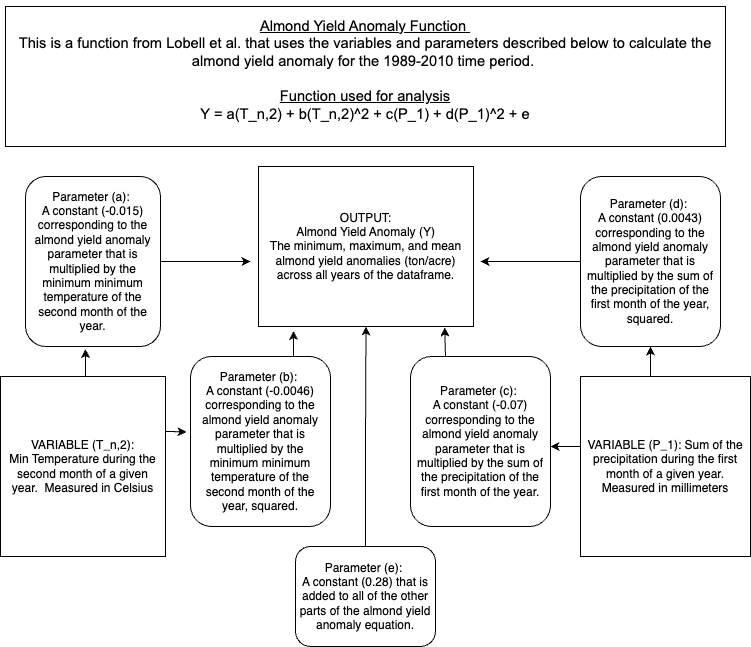

The diagram above was exported from draw.io. Its source (the exported page's mxGraphModel, read from the mxfile embedded in the PNG):
<mxGraphModel dx="1088" dy="817" grid="1" gridSize="10" guides="1" tooltips="1" connect="1" arrows="1" fold="1" page="1" pageScale="1" pageWidth="850" pageHeight="1100" math="0" shadow="0">
  <root>
    <mxCell id="0" />
    <mxCell id="1" parent="0" />
    <mxCell id="c5LKuyFAHd9WU0uYTQfT-2" value="OUTPUT:&lt;br&gt;Almond Yield Anomaly (Y)&lt;br&gt;The minimum, maximum, and mean almond yield anomalies (ton/acre) across all years of the dataframe." style="rounded=0;whiteSpace=wrap;html=1;" vertex="1" parent="1">
      <mxGeometry x="318" y="180" width="215" height="160" as="geometry" />
    </mxCell>
    <mxCell id="c5LKuyFAHd9WU0uYTQfT-27" value="" style="edgeStyle=orthogonalEdgeStyle;rounded=0;orthogonalLoop=1;jettySize=auto;html=1;" edge="1" parent="1" source="c5LKuyFAHd9WU0uYTQfT-4" target="c5LKuyFAHd9WU0uYTQfT-16">
      <mxGeometry relative="1" as="geometry">
        <Array as="points">
          <mxPoint x="710" y="380" />
          <mxPoint x="710" y="380" />
        </Array>
      </mxGeometry>
    </mxCell>
    <mxCell id="c5LKuyFAHd9WU0uYTQfT-28" value="" style="edgeStyle=orthogonalEdgeStyle;rounded=0;orthogonalLoop=1;jettySize=auto;html=1;" edge="1" parent="1" source="c5LKuyFAHd9WU0uYTQfT-4" target="c5LKuyFAHd9WU0uYTQfT-15">
      <mxGeometry relative="1" as="geometry">
        <Array as="points">
          <mxPoint x="620" y="460" />
          <mxPoint x="620" y="460" />
        </Array>
      </mxGeometry>
    </mxCell>
    <mxCell id="c5LKuyFAHd9WU0uYTQfT-4" value="VARIABLE (P_1): Sum of the precipitation during the first month of a given year. Measured in millimeters" style="rounded=0;whiteSpace=wrap;html=1;" vertex="1" parent="1">
      <mxGeometry x="640" y="390" width="170" height="180" as="geometry" />
    </mxCell>
    <mxCell id="c5LKuyFAHd9WU0uYTQfT-22" style="edgeStyle=orthogonalEdgeStyle;rounded=0;orthogonalLoop=1;jettySize=auto;html=1;entryX=0.444;entryY=1.015;entryDx=0;entryDy=0;entryPerimeter=0;" edge="1" parent="1" source="c5LKuyFAHd9WU0uYTQfT-6" target="c5LKuyFAHd9WU0uYTQfT-13">
      <mxGeometry relative="1" as="geometry">
        <Array as="points">
          <mxPoint x="145" y="380" />
          <mxPoint x="145" y="380" />
        </Array>
      </mxGeometry>
    </mxCell>
    <mxCell id="c5LKuyFAHd9WU0uYTQfT-23" style="edgeStyle=orthogonalEdgeStyle;rounded=0;orthogonalLoop=1;jettySize=auto;html=1;entryX=-0.029;entryY=0.444;entryDx=0;entryDy=0;entryPerimeter=0;" edge="1" parent="1" source="c5LKuyFAHd9WU0uYTQfT-6" target="c5LKuyFAHd9WU0uYTQfT-14">
      <mxGeometry relative="1" as="geometry">
        <Array as="points">
          <mxPoint x="230" y="445" />
          <mxPoint x="230" y="445" />
        </Array>
      </mxGeometry>
    </mxCell>
    <mxCell id="c5LKuyFAHd9WU0uYTQfT-6" value="VARIABLE (T_n,2): &lt;br&gt;Min Temperature during the second month of a given year.&amp;nbsp; Measured in Celsius" style="rounded=0;whiteSpace=wrap;html=1;" vertex="1" parent="1">
      <mxGeometry x="60" y="390" width="165" height="180" as="geometry" />
    </mxCell>
    <mxCell id="c5LKuyFAHd9WU0uYTQfT-11" value="&lt;p style=&quot;line-height:1.38;margin-top:0pt;margin-bottom:0pt;&quot; dir=&quot;ltr&quot;&gt;&lt;/p&gt;&lt;div&gt;&lt;/div&gt;&lt;span style=&quot;font-size: 11pt; font-family: Arial; background-color: transparent; font-variant-numeric: normal; font-variant-east-asian: normal; font-variant-alternates: normal; vertical-align: baseline;&quot;&gt;&lt;br&gt;&lt;u&gt;Almond Yield Anomaly Function&amp;nbsp;&lt;/u&gt;&lt;br&gt;This is a function from Lobell et al. that uses the variables and parameters described below to calculate the almond yield anomaly for the 1989-2010 time period.&amp;nbsp;&lt;br&gt;&lt;br&gt;&lt;u&gt;Function used for analysis&lt;/u&gt;&lt;br&gt;Y = a(T_n,2) + b(T_n,2)^2 + c(P_1) + d(P_1)^2 + e&lt;br&gt;&lt;br&gt;&lt;/span&gt;&lt;p&gt;&lt;/p&gt;&lt;span id=&quot;docs-internal-guid-b1542dd7-7fff-22c0-5ea7-75927910e1ba&quot;&gt;&lt;/span&gt;" style="rounded=0;whiteSpace=wrap;html=1;" vertex="1" parent="1">
      <mxGeometry x="65" y="20" width="720" height="140" as="geometry" />
    </mxCell>
    <mxCell id="c5LKuyFAHd9WU0uYTQfT-20" style="edgeStyle=orthogonalEdgeStyle;rounded=0;orthogonalLoop=1;jettySize=auto;html=1;exitX=1;exitY=0.5;exitDx=0;exitDy=0;" edge="1" parent="1" source="c5LKuyFAHd9WU0uYTQfT-13">
      <mxGeometry relative="1" as="geometry">
        <mxPoint x="310" y="275" as="targetPoint" />
      </mxGeometry>
    </mxCell>
    <mxCell id="c5LKuyFAHd9WU0uYTQfT-13" value="Parameter (a):&amp;nbsp;&lt;br&gt;A constant (-0.015) corresponding to the almond yield anomaly parameter that is multiplied by the minimum minimum temperature of the second month of the year." style="rounded=1;whiteSpace=wrap;html=1;" vertex="1" parent="1">
      <mxGeometry x="85" y="190" width="135" height="170" as="geometry" />
    </mxCell>
    <mxCell id="c5LKuyFAHd9WU0uYTQfT-24" style="edgeStyle=orthogonalEdgeStyle;rounded=0;orthogonalLoop=1;jettySize=auto;html=1;exitX=0.75;exitY=0;exitDx=0;exitDy=0;entryX=0.163;entryY=1.028;entryDx=0;entryDy=0;entryPerimeter=0;" edge="1" parent="1" source="c5LKuyFAHd9WU0uYTQfT-14" target="c5LKuyFAHd9WU0uYTQfT-2">
      <mxGeometry relative="1" as="geometry" />
    </mxCell>
    <mxCell id="c5LKuyFAHd9WU0uYTQfT-14" value="Parameter (b):&amp;nbsp;&lt;br&gt;A constant (-0.0046) corresponding to the almond yield anomaly parameter that is multiplied by the minimum minimum temperature of the second month of the year, squared." style="rounded=1;whiteSpace=wrap;html=1;" vertex="1" parent="1">
      <mxGeometry x="250" y="370" width="140" height="170" as="geometry" />
    </mxCell>
    <mxCell id="c5LKuyFAHd9WU0uYTQfT-29" style="edgeStyle=orthogonalEdgeStyle;rounded=0;orthogonalLoop=1;jettySize=auto;html=1;exitX=0.25;exitY=0;exitDx=0;exitDy=0;entryX=0.866;entryY=1.006;entryDx=0;entryDy=0;entryPerimeter=0;" edge="1" parent="1" source="c5LKuyFAHd9WU0uYTQfT-15" target="c5LKuyFAHd9WU0uYTQfT-2">
      <mxGeometry relative="1" as="geometry" />
    </mxCell>
    <mxCell id="c5LKuyFAHd9WU0uYTQfT-15" value="Parameter (c):&amp;nbsp;&lt;br&gt;A constant (-0.07) corresponding to the almond yield anomaly parameter that is multiplied by the sum of the precipitation of the first month of the year." style="rounded=1;whiteSpace=wrap;html=1;" vertex="1" parent="1">
      <mxGeometry x="470" y="370" width="140" height="170" as="geometry" />
    </mxCell>
    <mxCell id="c5LKuyFAHd9WU0uYTQfT-25" style="edgeStyle=orthogonalEdgeStyle;rounded=0;orthogonalLoop=1;jettySize=auto;html=1;" edge="1" parent="1" source="c5LKuyFAHd9WU0uYTQfT-16">
      <mxGeometry relative="1" as="geometry">
        <mxPoint x="540" y="275" as="targetPoint" />
      </mxGeometry>
    </mxCell>
    <mxCell id="c5LKuyFAHd9WU0uYTQfT-16" value="Parameter (d):&amp;nbsp;&lt;br&gt;A constant (0.0043) corresponding to the almond yield anomaly parameter that is multiplied by the sum of the precipitation of the first month of the year, squared." style="rounded=1;whiteSpace=wrap;html=1;" vertex="1" parent="1">
      <mxGeometry x="640" y="190" width="140" height="170" as="geometry" />
    </mxCell>
    <mxCell id="c5LKuyFAHd9WU0uYTQfT-30" style="edgeStyle=orthogonalEdgeStyle;rounded=0;orthogonalLoop=1;jettySize=auto;html=1;entryX=0.5;entryY=1;entryDx=0;entryDy=0;" edge="1" parent="1" source="c5LKuyFAHd9WU0uYTQfT-17" target="c5LKuyFAHd9WU0uYTQfT-2">
      <mxGeometry relative="1" as="geometry" />
    </mxCell>
    <mxCell id="c5LKuyFAHd9WU0uYTQfT-17" value="Parameter (e):&amp;nbsp;&lt;br&gt;A constant (0.28) that is added to all of the other parts of the almond yield anomaly equation." style="rounded=1;whiteSpace=wrap;html=1;" vertex="1" parent="1">
      <mxGeometry x="355" y="560" width="140" height="100" as="geometry" />
    </mxCell>
  </root>
</mxGraphModel>